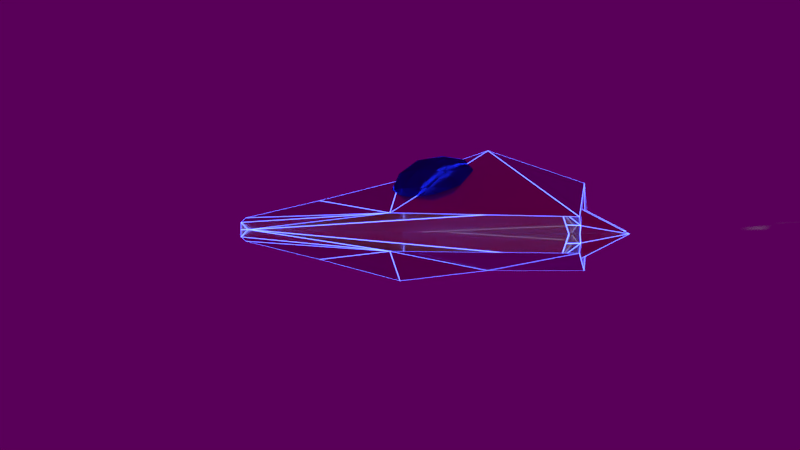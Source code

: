 # Source: SHIP-try3.blend  (saved by Blender 2.78.4; exported with 4.5.12 LTS)
import bpy
from mathutils import Matrix  # noqa: F401  (used for matrix-valued properties, if any)

bpy.ops.wm.read_factory_settings(use_empty=True)
scene = bpy.context.scene
scene.name = 'Scene'

# ---- collections
col_collection_1 = bpy.data.collections.new('Collection 1'); scene.collection.children.link(col_collection_1)

# ---- images (referenced by path relative to the original .blend; pixels are not part of the script)
import os
ASSET_DIR = os.environ.get("B2B_ASSET_DIR", "")  # directory of the original .blend (textures are referenced by path, not embedded)
HERE = os.path.dirname(os.path.abspath(__file__))  # packed textures are extracted next to this script under _unpacked/

def load_image(name, relpath, width, height, colorspace="sRGB"):
    """Load a texture the original file referenced (path relative to the .blend, or extracted next to this script)."""
    p = next((c for c in (os.path.join(HERE, relpath), os.path.join(ASSET_DIR, relpath)) if relpath and os.path.exists(c)), "")
    if p:
        img = bpy.data.images.load(p, check_existing=True)
        img.name = name
    else:  # same state as the original file: an image datablock whose file is absent (Cycles renders it pink)
        img = bpy.data.images.new(name, width, height)
        img.source = "FILE"
        img.filepath = "//" + (relpath or name)
    img.colorspace_settings.name = colorspace
    return img
img_envmap_nebula0_png = load_image('ENVMAP-nebula0.png', 'ENVMAP-nebula0.png', 1024, 1024, 'sRGB')

# ---- materials (node trees are filled in below, after node groups)
mat_engine_exhaust = bpy.data.materials.new('Engine Exhaust')
mat_engine_exhaust.alpha_threshold = 0.0
mat_engine_exhaust.roughness = 0.5
mat_material_001 = bpy.data.materials.new('Material.001')
mat_material_001.alpha_threshold = 0.0
mat_material_001.roughness = 0.5
mat_material = bpy.data.materials.new('Material')
mat_material.alpha_threshold = 0.0
mat_material.roughness = 0.5

# ---- node groups
ng_fresnel_001 = bpy.data.node_groups.new('Fresnel.001', 'ShaderNodeTree')
_s = ng_fresnel_001.interface.new_socket(name='Fresnel', in_out='OUTPUT', socket_type='NodeSocketFloat')
_s.subtype = 'FACTOR'
_s.min_value = 0.0
_s.max_value = 1.0
_s = ng_fresnel_001.interface.new_socket(name='Metal Fresnel', in_out='OUTPUT', socket_type='NodeSocketFloat')
_s.min_value = 0.0
_s.max_value = 0.0
_s = ng_fresnel_001.interface.new_socket(name='Rim', in_out='OUTPUT', socket_type='NodeSocketFloat')
_s.min_value = 0.0
_s.max_value = 1.0
_s = ng_fresnel_001.interface.new_socket(name='Rim Amount', in_out='INPUT', socket_type='NodeSocketFloat')
_s.default_value = 0.5
_s.min_value = 0.0
_s.max_value = 1.0
_s = ng_fresnel_001.interface.new_socket(name='Roughness', in_out='INPUT', socket_type='NodeSocketFloat')
_s.subtype = 'FACTOR'
_s.min_value = 0.0
_s.max_value = 1.0
_s = ng_fresnel_001.interface.new_socket(name='IOR', in_out='INPUT', socket_type='NodeSocketFloat')
_s.default_value = 1.45
_s.min_value = 0.0
_s.max_value = 1000.0
_s = ng_fresnel_001.interface.new_socket(name='Normal', in_out='INPUT', socket_type='NodeSocketVector')
_s.min_value = -1.0
_s.max_value = 1.0
_s.hide_value = True
_N = ng_fresnel_001.nodes; _L = ng_fresnel_001.links
n0 = _N.new('ShaderNodeMix'); n0.name = 'Mix.001'; n0.location = (2, 66)
n0.data_type = 'RGBA'
n1 = _N.new('ShaderNodeBump'); n1.name = 'Bump'; n1.location = (-172, 15)
n1.hide = True
n1.inputs[1].default_value = 0.1
n1.inputs[2].default_value = 1.0
n2 = _N.new('ShaderNodeFresnel'); n2.name = 'Fresnel.002'; n2.location = (245, -76)
n2.width = 149
n3 = _N.new('ShaderNodeFresnel'); n3.name = 'Fresnel.001'; n3.location = (241, 66)
n3.width = 153
n4 = _N.new('NodeGroupOutput'); n4.name = 'Group Output'; n4.location = (925, 65)
n5 = _N.new('ShaderNodeMath'); n5.name = 'Math'; n5.location = (452, 29)
n5.operation = 'SUBTRACT'
n6 = _N.new('ShaderNodeLayerWeight'); n6.name = 'Layer Weight'; n6.location = (249, -176)
n7 = _N.new('ShaderNodeMath'); n7.name = 'Math.001'; n7.location = (426, -197)
n7.hide = True
n7.operation = 'POWER'
n7.inputs[1].default_value = 2.0
n8 = _N.new('ShaderNodeNewGeometry'); n8.name = 'Geometry'; n8.location = (-241, -66)
n9 = _N.new('NodeReroute'); n9.name = 'Reroute'; n9.location = (204, -64)
n9.width = 16
n9.socket_idname = 'NodeSocketFloat'
n10 = _N.new('NodeGroupInput'); n10.name = 'Group Input'; n10.location = (-620, -60)
_L.new(n8.outputs[4], n0.inputs[7])
_L.new(n1.outputs[0], n0.inputs[6])
_L.new(n0.outputs[2], n3.inputs[1])
_L.new(n10.outputs[1], n0.inputs[0])
_L.new(n10.outputs[3], n1.inputs[4])
_L.new(n9.outputs[0], n3.inputs[0])
_L.new(n8.outputs[4], n2.inputs[1])
_L.new(n3.outputs[0], n5.inputs[0])
_L.new(n2.outputs[0], n5.inputs[1])
_L.new(n5.outputs[0], n4.inputs[1])
_L.new(n3.outputs[0], n4.inputs[0])
_L.new(n0.outputs[2], n6.inputs[1])
_L.new(n6.outputs[1], n7.inputs[0])
_L.new(n7.outputs[0], n4.inputs[2])
_L.new(n10.outputs[0], n6.inputs[0])
_L.new(n9.outputs[0], n2.inputs[0])
_L.new(n10.outputs[2], n9.inputs[0])
n4.is_active_output = True
ng_rg_metallic = bpy.data.node_groups.new('RG_Metallic', 'ShaderNodeTree')
_s = ng_rg_metallic.interface.new_socket(name='BSDF', in_out='OUTPUT', socket_type='NodeSocketShader')
_s = ng_rg_metallic.interface.new_socket(name='Metal Color', in_out='INPUT', socket_type='NodeSocketColor')
_s.default_value = (0.5, 0.07415, 0.02396, 1.0)
_s = ng_rg_metallic.interface.new_socket(name='Rim Color', in_out='INPUT', socket_type='NodeSocketColor')
_s.default_value = (0.6254, 0.3592, 0.07634, 1.0)
_s = ng_rg_metallic.interface.new_socket(name='Rim Amount', in_out='INPUT', socket_type='NodeSocketFloat')
_s.default_value = 0.1
_s.min_value = 0.0
_s.max_value = 1.0
_s = ng_rg_metallic.interface.new_socket(name='Roughness', in_out='INPUT', socket_type='NodeSocketFloat')
_s.subtype = 'FACTOR'
_s.default_value = 0.5
_s.min_value = 0.0
_s.max_value = 1.0
_s = ng_rg_metallic.interface.new_socket(name='Normal', in_out='INPUT', socket_type='NodeSocketVector')
_s.min_value = -1.0
_s.max_value = 1.0
_s.hide_value = True
_N = ng_rg_metallic.nodes; _L = ng_rg_metallic.links
n0 = _N.new('NodeGroupOutput'); n0.name = 'Group Output'; n0.location = (1020, -100)
n1 = _N.new('ShaderNodeBsdfAnisotropic'); n1.name = 'Glossy BSDF'; n1.location = (800, -100)
n1.distribution = 'GGX'
n2 = _N.new('ShaderNodeMix'); n2.name = 'Mix.001'; n2.location = (360, -40)
n2.hide = True
n2.data_type = 'RGBA'
n3 = _N.new('ShaderNodeMix'); n3.name = 'Mix'; n3.location = (560, -40)
n3.width = 138
n3.hide = True
n3.data_type = 'RGBA'
n3.inputs[7].default_value = (1.0, 1.0, 1.0, 1.0)
n4 = _N.new('ShaderNodeGroup'); n4.name = 'Group.002'; n4.location = (120, 200)
n4.node_tree = ng_fresnel_001
n4.inputs[2].default_value = 1.45
n5 = _N.new('NodeGroupInput'); n5.name = 'Group Input'; n5.location = (-860, -100)
n6 = _N.new('ShaderNodeMath'); n6.name = 'Math'; n6.location = (-400, 20)
n6.hide = True
n6.operation = 'POWER'
n6.inputs[1].default_value = 2.0
n7 = _N.new('ShaderNodeMath'); n7.name = 'Math.001'; n7.location = (0, 0)
n7.operation = 'POWER'
_L.new(n1.outputs[0], n0.inputs[0])
_L.new(n3.outputs[2], n1.inputs[0])
_L.new(n4.outputs[1], n3.inputs[0])
_L.new(n4.outputs[2], n2.inputs[0])
_L.new(n2.outputs[2], n3.inputs[6])
_L.new(n5.outputs[4], n4.inputs[3])
_L.new(n5.outputs[2], n4.inputs[0])
_L.new(n5.outputs[0], n2.inputs[6])
_L.new(n5.outputs[1], n2.inputs[7])
_L.new(n5.outputs[4], n1.inputs[4])
_L.new(n6.outputs[0], n4.inputs[1])
_L.new(n5.outputs[3], n6.inputs[0])
_L.new(n6.outputs[0], n7.inputs[0])
_L.new(n7.outputs[0], n1.inputs[1])
n0.is_active_output = True
ng_rg_fresnel = bpy.data.node_groups.new('RG_Fresnel', 'ShaderNodeTree')
_s = ng_rg_fresnel.interface.new_socket(name='Fac', in_out='OUTPUT', socket_type='NodeSocketFloat')
_s.subtype = 'FACTOR'
_s.min_value = 0.0
_s.max_value = 1.0
_s = ng_rg_fresnel.interface.new_socket(name='Roughness', in_out='INPUT', socket_type='NodeSocketFloat')
_s.subtype = 'FACTOR'
_s.default_value = 0.5
_s.min_value = 0.0
_s.max_value = 1.0
_s = ng_rg_fresnel.interface.new_socket(name='IOR', in_out='INPUT', socket_type='NodeSocketFloat')
_s.default_value = 1.45
_s.min_value = 0.0
_s.max_value = 1000.0
_s = ng_rg_fresnel.interface.new_socket(name='Normal', in_out='INPUT', socket_type='NodeSocketVector')
_s.min_value = -1.0
_s.max_value = 1.0
_s.hide_value = True
_N = ng_rg_fresnel.nodes; _L = ng_rg_fresnel.links
n0 = _N.new('NodeGroupOutput'); n0.name = 'Group Output'; n0.location = (540, 100)
n1 = _N.new('ShaderNodeMix'); n1.name = 'Mix'; n1.location = (160, -60)
n1.hide = True
n1.data_type = 'RGBA'
n2 = _N.new('ShaderNodeFresnel'); n2.name = 'Fresnel'; n2.location = (340, 100)
n3 = _N.new('NodeGroupInput'); n3.name = 'Group Input'; n3.location = (-280, 140)
n4 = _N.new('ShaderNodeBump'); n4.name = 'Bump'; n4.location = (-60, -60)
n4.hide = True
n4.inputs[1].default_value = 0.1
n4.inputs[2].default_value = 1.0
n5 = _N.new('ShaderNodeNewGeometry'); n5.name = 'Geometry'; n5.location = (-60, -120)
n5.hide = True
_L.new(n5.outputs[4], n1.inputs[7])
_L.new(n4.outputs[0], n1.inputs[6])
_L.new(n3.outputs[0], n1.inputs[0])
_L.new(n3.outputs[2], n4.inputs[4])
_L.new(n2.outputs[0], n0.inputs[0])
_L.new(n1.outputs[2], n2.inputs[1])
_L.new(n3.outputs[1], n2.inputs[0])
n0.is_active_output = True
ng_rg_reflection = bpy.data.node_groups.new('RG_Reflection', 'ShaderNodeTree')
_s = ng_rg_reflection.interface.new_socket(name='Shader', in_out='OUTPUT', socket_type='NodeSocketShader')
_s = ng_rg_reflection.interface.new_socket(name='Shader', in_out='INPUT', socket_type='NodeSocketShader')
_s = ng_rg_reflection.interface.new_socket(name='Roughness', in_out='INPUT', socket_type='NodeSocketFloat')
_s.subtype = 'FACTOR'
_s.default_value = 0.5
_s.min_value = 0.0
_s.max_value = 1.0
_s = ng_rg_reflection.interface.new_socket(name='Reflectivity', in_out='INPUT', socket_type='NodeSocketFloat')
_s.min_value = -1e+04
_s.max_value = 1e+04
_s = ng_rg_reflection.interface.new_socket(name='IOR', in_out='INPUT', socket_type='NodeSocketFloat')
_s.default_value = 1.45
_s.min_value = 0.0
_s.max_value = 1000.0
_s = ng_rg_reflection.interface.new_socket(name='Normal', in_out='INPUT', socket_type='NodeSocketVector')
_s.min_value = -1.0
_s.max_value = 1.0
_s.hide_value = True
_N = ng_rg_reflection.nodes; _L = ng_rg_reflection.links
n0 = _N.new('NodeGroupOutput'); n0.name = 'Group Output'; n0.location = (720, 20)
n1 = _N.new('ShaderNodeBsdfAnisotropic'); n1.name = 'Glossy BSDF'; n1.location = (100, -100)
n1.distribution = 'GGX'
n1.inputs[0].default_value = (1.0, 1.0, 1.0, 1.0)
n2 = _N.new('ShaderNodeMixShader'); n2.name = 'Mix Shader'; n2.location = (500, 20)
n3 = _N.new('ShaderNodeMath'); n3.name = 'Math'; n3.location = (300, 120)
n4 = _N.new('ShaderNodeGroup'); n4.name = 'Group'; n4.location = (60, 280)
n4.node_tree = ng_rg_fresnel
n5 = _N.new('NodeGroupInput'); n5.name = 'Group Input'; n5.location = (-300, 0)
n6 = _N.new('ShaderNodeMath'); n6.name = 'Math.001'; n6.location = (0, 0)
n6.operation = 'POWER'
_L.new(n1.outputs[0], n2.inputs[2])
_L.new(n2.outputs[0], n0.inputs[0])
_L.new(n5.outputs[0], n2.inputs[1])
_L.new(n5.outputs[1], n4.inputs[0])
_L.new(n5.outputs[4], n1.inputs[4])
_L.new(n5.outputs[4], n4.inputs[2])
_L.new(n5.outputs[3], n4.inputs[1])
_L.new(n4.outputs[0], n3.inputs[0])
_L.new(n3.outputs[0], n2.inputs[0])
_L.new(n5.outputs[2], n3.inputs[1])
_L.new(n5.outputs[1], n6.inputs[0])
_L.new(n6.outputs[0], n1.inputs[1])
n0.is_active_output = True
ng_rg_dielectric = bpy.data.node_groups.new('RG_Dielectric', 'ShaderNodeTree')
_s = ng_rg_dielectric.interface.new_socket(name='Shader', in_out='OUTPUT', socket_type='NodeSocketShader')
_s = ng_rg_dielectric.interface.new_socket(name='Color', in_out='INPUT', socket_type='NodeSocketColor')
_s = ng_rg_dielectric.interface.new_socket(name='Roughness', in_out='INPUT', socket_type='NodeSocketFloat')
_s.subtype = 'FACTOR'
_s.default_value = 0.1
_s.min_value = 0.0
_s.max_value = 1.0
_s = ng_rg_dielectric.interface.new_socket(name='Normal', in_out='INPUT', socket_type='NodeSocketVector')
_N = ng_rg_dielectric.nodes; _L = ng_rg_dielectric.links
n0 = _N.new('ShaderNodeBsdfDiffuse'); n0.name = 'Diffuse BSDF'; n0.location = (140, 120)
n0.hide = True
n1 = _N.new('NodeReroute'); n1.name = 'Reroute.003'; n1.location = (-240, 140)
n1.width = 16
n1.socket_idname = 'NodeSocketVector'
n2 = _N.new('NodeReroute'); n2.name = 'Reroute.002'; n2.location = (-240, 180)
n2.width = 16
n3 = _N.new('NodeGroupOutput'); n3.name = 'Group Output'; n3.location = (620, 140)
n4 = _N.new('ShaderNodeMath'); n4.name = 'Math.004'; n4.location = (-160, 80)
n4.hide = True
n4.operation = 'POWER'
n4.inputs[1].default_value = 2.0
n5 = _N.new('ShaderNodeGroup'); n5.name = 'Group.001'; n5.location = (380, 140)
n5.width = 153
n5.node_tree = ng_rg_reflection
n5.inputs[2].default_value = 0.0
n5.inputs[3].default_value = 1.45
n6 = _N.new('NodeGroupInput'); n6.name = 'Group Input'; n6.location = (-620, 0)
_L.new(n5.outputs[0], n3.inputs[0])
_L.new(n0.outputs[0], n5.inputs[0])
_L.new(n6.outputs[0], n2.inputs[0])
_L.new(n6.outputs[2], n1.inputs[0])
_L.new(n2.outputs[0], n0.inputs[0])
_L.new(n1.outputs[0], n0.inputs[2])
_L.new(n4.outputs[0], n0.inputs[1])
_L.new(n4.outputs[0], n5.inputs[1])
_L.new(n6.outputs[2], n5.inputs[4])
_L.new(n6.outputs[1], n4.inputs[0])
n3.is_active_output = True
ng_rg_sss = bpy.data.node_groups.new('RG_SSS', 'ShaderNodeTree')
_s = ng_rg_sss.interface.new_socket(name='BSDF', in_out='OUTPUT', socket_type='NodeSocketShader')
_s = ng_rg_sss.interface.new_socket(name='Surface Color', in_out='INPUT', socket_type='NodeSocketColor')
_s.default_value = (0.5, 0.07415, 0.02396, 1.0)
_s = ng_rg_sss.interface.new_socket(name='Roughness', in_out='INPUT', socket_type='NodeSocketFloat')
_s.subtype = 'FACTOR'
_s.default_value = 0.5
_s.min_value = 0.0
_s.max_value = 1.0
_s = ng_rg_sss.interface.new_socket(name='SSS Color', in_out='INPUT', socket_type='NodeSocketColor')
_s.default_value = (0.8, 0.8, 0.8, 1.0)
_s = ng_rg_sss.interface.new_socket(name='SSS Scale', in_out='INPUT', socket_type='NodeSocketFloat')
_s.default_value = 1.0
_s.min_value = 0.0
_s.max_value = 1000.0
_s = ng_rg_sss.interface.new_socket(name='Texture Blur', in_out='INPUT', socket_type='NodeSocketFloat')
_s.subtype = 'FACTOR'
_s.min_value = 0.0
_s.max_value = 1.0
_s = ng_rg_sss.interface.new_socket(name='SSS Strenth', in_out='INPUT', socket_type='NodeSocketFloat')
_s.subtype = 'FACTOR'
_s.default_value = 0.5
_s.min_value = 0.0
_s.max_value = 1.0
_s = ng_rg_sss.interface.new_socket(name='Normal', in_out='INPUT', socket_type='NodeSocketVector')
_N = ng_rg_sss.nodes; _L = ng_rg_sss.links
n0 = _N.new('ShaderNodeGroup'); n0.name = 'Group'; n0.location = (-560, 100)
n0.node_tree = ng_rg_dielectric
n1 = _N.new('ShaderNodeSubsurfaceScattering'); n1.name = 'Subsurface Scattering'; n1.location = (-560, -60)
n1.falloff = 'BURLEY'
n1.inputs[2].default_value = (1.0, 1.0, 1.0)
n2 = _N.new('ShaderNodeMixShader'); n2.name = 'Mix Shader'; n2.location = (-320, 60)
n3 = _N.new('NodeGroupOutput'); n3.name = 'Group Output'; n3.location = (-140, 60)
n4 = _N.new('NodeGroupInput'); n4.name = 'Group Input'; n4.location = (-860, -100)
_L.new(n4.outputs[0], n0.inputs[0])
_L.new(n4.outputs[1], n0.inputs[1])
_L.new(n4.outputs[6], n0.inputs[2])
_L.new(n0.outputs[0], n2.inputs[1])
_L.new(n1.outputs[0], n2.inputs[2])
_L.new(n4.outputs[2], n1.inputs[0])
_L.new(n4.outputs[6], n1.inputs[6])
_L.new(n2.outputs[0], n3.inputs[0])
_L.new(n4.outputs[5], n2.inputs[0])
_L.new(n4.outputs[3], n1.inputs[1])
n3.is_active_output = True
ng_rg_pbr2 = bpy.data.node_groups.new('RG_PBR2', 'ShaderNodeTree')
_s = ng_rg_pbr2.interface.new_socket(name='Dielectric', in_out='OUTPUT', socket_type='NodeSocketShader')
_s = ng_rg_pbr2.interface.new_socket(name='Metallic', in_out='OUTPUT', socket_type='NodeSocketShader')
_s = ng_rg_pbr2.interface.new_socket(name='SSS', in_out='OUTPUT', socket_type='NodeSocketShader')
_s = ng_rg_pbr2.interface.new_socket(name='Dielectric + CC', in_out='OUTPUT', socket_type='NodeSocketShader')
_s = ng_rg_pbr2.interface.new_socket(name='Metallic + CC', in_out='OUTPUT', socket_type='NodeSocketShader')
_s = ng_rg_pbr2.interface.new_socket(name='SSS + CC', in_out='OUTPUT', socket_type='NodeSocketShader')
_s = ng_rg_pbr2.interface.new_socket(name='Displacement', in_out='OUTPUT', socket_type='NodeSocketFloat')
_s = ng_rg_pbr2.interface.new_socket(name='Surface Color', in_out='INPUT', socket_type='NodeSocketColor')
_s.default_value = (1.0, 0.0, 0.0, 1.0)
_s = ng_rg_pbr2.interface.new_socket(name='Surface Roughness', in_out='INPUT', socket_type='NodeSocketFloat')
_s.subtype = 'FACTOR'
_s.default_value = 0.1
_s.min_value = 0.0
_s.max_value = 1.0
_s = ng_rg_pbr2.interface.new_socket(name='Surface Normal', in_out='INPUT', socket_type='NodeSocketVector')
_s.min_value = -1.0
_s.max_value = 1.0
_s.hide_value = True
_s = ng_rg_pbr2.interface.new_socket(name='Rim Color', in_out='INPUT', socket_type='NodeSocketColor')
_s.default_value = (1.0, 1.0, 1.0, 1.0)
_s = ng_rg_pbr2.interface.new_socket(name='Rim Strength', in_out='INPUT', socket_type='NodeSocketFloat')
_s.subtype = 'FACTOR'
_s.default_value = 0.5
_s.min_value = 0.0
_s.max_value = 1.0
_s = ng_rg_pbr2.interface.new_socket(name='SSS Color', in_out='INPUT', socket_type='NodeSocketColor')
_s.default_value = (1.0, 1.0, 1.0, 1.0)
_s = ng_rg_pbr2.interface.new_socket(name='SSS Strength', in_out='INPUT', socket_type='NodeSocketFloat')
_s.subtype = 'FACTOR'
_s.default_value = 0.5
_s.min_value = 0.0
_s.max_value = 1.0
_s = ng_rg_pbr2.interface.new_socket(name='SSS Scale', in_out='INPUT', socket_type='NodeSocketFloat')
_s.default_value = 0.1
_s.min_value = 0.0
_s.max_value = 1000.0
_s = ng_rg_pbr2.interface.new_socket(name='SSS Texture Blur', in_out='INPUT', socket_type='NodeSocketFloat')
_s.subtype = 'FACTOR'
_s.min_value = 0.0
_s.max_value = 1.0
_s = ng_rg_pbr2.interface.new_socket(name='Clearcoat Roughness', in_out='INPUT', socket_type='NodeSocketFloat')
_s.subtype = 'FACTOR'
_s.min_value = 0.0
_s.max_value = 1.0
_s = ng_rg_pbr2.interface.new_socket(name='Clearcoat Reflectivity', in_out='INPUT', socket_type='NodeSocketFloat')
_s.subtype = 'FACTOR'
_s.min_value = 0.0
_s.max_value = 1.0
_s = ng_rg_pbr2.interface.new_socket(name='Clearcoat Normal', in_out='INPUT', socket_type='NodeSocketVector')
_s.min_value = -1.0
_s.max_value = 1.0
_s.hide_value = True
_s = ng_rg_pbr2.interface.new_socket(name='Displacement', in_out='INPUT', socket_type='NodeSocketFloat')
_s.subtype = 'FACTOR'
_s.default_value = 0.5
_s.min_value = 0.0
_s.max_value = 1.0
_N = ng_rg_pbr2.nodes; _L = ng_rg_pbr2.links
n0 = _N.new('NodeReroute'); n0.name = 'Reroute'; n0.location = (180, -20)
n0.width = 16
n1 = _N.new('NodeReroute'); n1.name = 'Reroute.002'; n1.location = (100, -100)
n1.width = 16
n1.socket_idname = 'NodeSocketVector'
n2 = _N.new('ShaderNodeGroup'); n2.name = 'Group.001'; n2.location = (280, -20)
n2.node_tree = ng_rg_metallic
n3 = _N.new('NodeReroute'); n3.name = 'Reroute.006'; n3.location = (520, -220)
n3.width = 16
n3.socket_idname = 'NodeSocketShader'
n4 = _N.new('NodeReroute'); n4.name = 'Reroute.009'; n4.location = (500, 100)
n4.width = 16
n4.socket_idname = 'NodeSocketShader'
n5 = _N.new('NodeReroute'); n5.name = 'Reroute.010'; n5.location = (520, 100)
n5.width = 16
n5.socket_idname = 'NodeSocketShader'
n6 = _N.new('NodeReroute'); n6.name = 'Reroute.007'; n6.location = (500, -60)
n6.width = 16
n6.socket_idname = 'NodeSocketShader'
n7 = _N.new('NodeReroute'); n7.name = 'Reroute.011'; n7.location = (480, 100)
n7.width = 16
n7.socket_idname = 'NodeSocketShader'
n8 = _N.new('NodeReroute'); n8.name = 'Reroute.008'; n8.location = (520, -60)
n8.width = 16
n8.socket_idname = 'NodeSocketShader'
n9 = _N.new('NodeReroute'); n9.name = 'Reroute.015'; n9.location = (500, -100)
n9.width = 16
n9.socket_idname = 'NodeSocketShader'
n10 = _N.new('NodeReroute'); n10.name = 'Reroute.017'; n10.location = (480, 60)
n10.width = 16
n10.socket_idname = 'NodeSocketShader'
n11 = _N.new('NodeReroute'); n11.name = 'Reroute.016'; n11.location = (520, -260)
n11.width = 16
n11.socket_idname = 'NodeSocketShader'
n12 = _N.new('NodeReroute'); n12.name = 'Reroute.018'; n12.location = (560, -100)
n12.width = 16
n12.socket_idname = 'NodeSocketShader'
n13 = _N.new('NodeReroute'); n13.name = 'Reroute.019'; n13.location = (580, 60)
n13.width = 16
n13.socket_idname = 'NodeSocketShader'
n14 = _N.new('NodeReroute'); n14.name = 'Reroute.021'; n14.location = (560, -240)
n14.width = 16
n14.socket_idname = 'NodeSocketShader'
n15 = _N.new('NodeReroute'); n15.name = 'Reroute.020'; n15.location = (540, -260)
n15.width = 16
n15.socket_idname = 'NodeSocketShader'
n16 = _N.new('NodeReroute'); n16.name = 'Reroute.001'; n16.location = (180, -300)
n16.width = 16
n17 = _N.new('NodeReroute'); n17.name = 'Reroute.022'; n17.location = (580, -220)
n17.width = 16
n17.socket_idname = 'NodeSocketShader'
n18 = _N.new('NodeReroute'); n18.name = 'Reroute.023'; n18.location = (60, -400)
n18.width = 16
n18.socket_idname = 'NodeSocketFloatFactor'
n19 = _N.new('NodeReroute'); n19.name = 'Reroute.025'; n19.location = (60, -500)
n19.width = 16
n19.socket_idname = 'NodeSocketFloatFactor'
n20 = _N.new('NodeReroute'); n20.name = 'Reroute.026'; n20.location = (20, -540)
n20.width = 16
n20.socket_idname = 'NodeSocketFloatFactor'
n21 = _N.new('NodeReroute'); n21.name = 'Reroute.024'; n21.location = (20, -400)
n21.width = 16
n21.socket_idname = 'NodeSocketFloatFactor'
n22 = _N.new('NodeReroute'); n22.name = 'Reroute.031'; n22.location = (-20, -400)
n22.width = 16
n22.socket_idname = 'NodeSocketVector'
n23 = _N.new('NodeReroute'); n23.name = 'Reroute.028'; n23.location = (700, -300)
n23.width = 16
n23.socket_idname = 'NodeSocketFloatFactor'
n24 = _N.new('NodeReroute'); n24.name = 'Reroute.027'; n24.location = (680, -320)
n24.width = 16
n24.socket_idname = 'NodeSocketFloat'
n25 = _N.new('NodeReroute'); n25.name = 'Reroute.034'; n25.location = (660, -340)
n25.width = 16
n25.socket_idname = 'NodeSocketVector'
n26 = _N.new('NodeReroute'); n26.name = 'Reroute.014'; n26.location = (500, 200)
n26.width = 16
n26.socket_idname = 'NodeSocketShader'
n27 = _N.new('ShaderNodeGroup'); n27.name = 'Group.004'; n27.location = (780, -200)
n27.node_tree = ng_rg_reflection
n27.inputs[3].default_value = 1.45
n28 = _N.new('ShaderNodeGroup'); n28.name = 'Group.006'; n28.location = (780, -400)
n28.node_tree = ng_rg_reflection
n28.inputs[3].default_value = 1.45
n29 = _N.new('NodeReroute'); n29.name = 'Reroute.040'; n29.location = (1160, -260)
n29.width = 16
n29.socket_idname = 'NodeSocketShader'
n30 = _N.new('NodeReroute'); n30.name = 'Reroute.038'; n30.location = (1160, -280)
n30.width = 16
n30.socket_idname = 'NodeSocketShader'
n31 = _N.new('NodeReroute'); n31.name = 'Reroute.039'; n31.location = (1160, -300)
n31.width = 16
n31.socket_idname = 'NodeSocketShader'
n32 = _N.new('NodeReroute'); n32.name = 'Reroute.042'; n32.location = (1260, -300)
n32.width = 16
n32.socket_idname = 'NodeSocketShader'
n33 = _N.new('NodeReroute'); n33.name = 'Reroute.043'; n33.location = (1220, -260)
n33.width = 16
n33.socket_idname = 'NodeSocketShader'
n34 = _N.new('NodeReroute'); n34.name = 'Reroute.041'; n34.location = (1240, -280)
n34.width = 16
n34.socket_idname = 'NodeSocketShader'
n35 = _N.new('NodeReroute'); n35.name = 'Reroute.044'; n35.location = (1220, 80)
n35.width = 16
n35.socket_idname = 'NodeSocketShader'
n36 = _N.new('NodeReroute'); n36.name = 'Reroute.045'; n36.location = (1240, 80)
n36.width = 16
n36.socket_idname = 'NodeSocketShader'
n37 = _N.new('NodeReroute'); n37.name = 'Reroute.046'; n37.location = (1260, 80)
n37.width = 16
n37.socket_idname = 'NodeSocketShader'
n38 = _N.new('NodeReroute'); n38.name = 'Reroute.047'; n38.location = (1220, 160)
n38.width = 16
n38.socket_idname = 'NodeSocketShader'
n39 = _N.new('NodeReroute'); n39.name = 'Reroute.048'; n39.location = (1240, 140)
n39.width = 16
n39.socket_idname = 'NodeSocketShader'
n40 = _N.new('NodeReroute'); n40.name = 'Reroute.049'; n40.location = (1260, 120)
n40.width = 16
n40.socket_idname = 'NodeSocketShader'
n41 = _N.new('NodeReroute'); n41.name = 'Reroute.036'; n41.location = (1220, 200)
n41.width = 16
n41.socket_idname = 'NodeSocketShader'
n42 = _N.new('NodeReroute'); n42.name = 'Reroute.035'; n42.location = (1220, 180)
n42.width = 16
n42.socket_idname = 'NodeSocketShader'
n43 = _N.new('NodeReroute'); n43.name = 'Reroute.037'; n43.location = (1220, 220)
n43.width = 16
n43.socket_idname = 'NodeSocketShader'
n44 = _N.new('NodeReroute'); n44.name = 'Reroute.050'; n44.location = (580, 200)
n44.width = 16
n44.socket_idname = 'NodeSocketShader'
n45 = _N.new('NodeReroute'); n45.name = 'Reroute.052'; n45.location = (580, 220)
n45.width = 16
n45.socket_idname = 'NodeSocketShader'
n46 = _N.new('NodeReroute'); n46.name = 'Reroute.051'; n46.location = (580, 180)
n46.width = 16
n46.socket_idname = 'NodeSocketShader'
n47 = _N.new('NodeReroute'); n47.name = 'Reroute.012'; n47.location = (520, 180)
n47.width = 16
n47.socket_idname = 'NodeSocketShader'
n48 = _N.new('NodeReroute'); n48.name = 'Reroute.013'; n48.location = (480, 220)
n48.width = 16
n48.socket_idname = 'NodeSocketShader'
n49 = _N.new('ShaderNodeMath'); n49.name = 'Math'; n49.location = (40, -540)
n49.hide = True
n49.operation = 'DIVIDE'
n49.inputs[1].default_value = 2.0
n50 = _N.new('NodeReroute'); n50.name = 'Reroute.032'; n50.location = (-20, -580)
n50.width = 16
n50.socket_idname = 'NodeSocketVector'
n51 = _N.new('NodeReroute'); n51.name = 'Reroute.053'; n51.location = (120, -580)
n51.width = 16
n51.socket_idname = 'NodeSocketVector'
n52 = _N.new('NodeReroute'); n52.name = 'Reroute.005'; n52.location = (100, -400)
n52.width = 16
n52.socket_idname = 'NodeSocketVector'
n53 = _N.new('NodeReroute'); n53.name = 'Reroute.029'; n53.location = (420, -480)
n53.width = 16
n53.socket_idname = 'NodeSocketFloat'
n54 = _N.new('NodeReroute'); n54.name = 'Reroute.033'; n54.location = (420, -500)
n54.width = 16
n54.socket_idname = 'NodeSocketVector'
n55 = _N.new('NodeReroute'); n55.name = 'Reroute.030'; n55.location = (420, -460)
n55.width = 16
n55.socket_idname = 'NodeSocketFloatFactor'
n56 = _N.new('NodeReroute'); n56.name = 'Reroute.004'; n56.location = (140, -360)
n56.width = 16
n56.socket_idname = 'NodeSocketFloatFactor'
n57 = _N.new('NodeReroute'); n57.name = 'Reroute.003'; n57.location = (140, -60)
n57.width = 16
n57.socket_idname = 'NodeSocketFloatFactor'
n58 = _N.new('ShaderNodeGroup'); n58.name = 'Group.005'; n58.location = (280, -220)
n58.node_tree = ng_rg_sss
n59 = _N.new('NodeReroute'); n59.name = 'Reroute.054'; n59.location = (-60, -400)
n59.width = 16
n59.socket_idname = 'NodeSocketFloatFactor'
n60 = _N.new('NodeReroute'); n60.name = 'Reroute.055'; n60.location = (-60, -620)
n60.width = 16
n60.socket_idname = 'NodeSocketFloatFactor'
n61 = _N.new('NodeReroute'); n61.name = 'Reroute.056'; n61.location = (1280, -620)
n61.width = 16
n61.socket_idname = 'NodeSocketFloatFactor'
n62 = _N.new('NodeReroute'); n62.name = 'Reroute.057'; n62.location = (1280, 80)
n62.width = 16
n62.socket_idname = 'NodeSocketFloatFactor'
n63 = _N.new('NodeReroute'); n63.name = 'Reroute.058'; n63.location = (1280, 100)
n63.width = 16
n63.socket_idname = 'NodeSocketFloatFactor'
n64 = _N.new('NodeGroupOutput'); n64.name = 'Group Output.001'; n64.location = (1300, 260)
n65 = _N.new('ShaderNodeGroup'); n65.name = 'Group'; n65.location = (280, 140)
n65.node_tree = ng_rg_dielectric
n66 = _N.new('ShaderNodeGroup'); n66.name = 'Group.003'; n66.location = (780, 0)
n66.node_tree = ng_rg_reflection
n66.inputs[3].default_value = 1.45
n67 = _N.new('NodeGroupInput'); n67.name = 'Group Input'; n67.location = (-240, -20)
n67.width = 152
_L.new(n2.outputs[0], n6.inputs[0])
_L.new(n67.outputs[0], n0.inputs[0])
_L.new(n0.outputs[0], n2.inputs[0])
_L.new(n0.outputs[0], n65.inputs[0])
_L.new(n67.outputs[4], n2.inputs[2])
_L.new(n0.outputs[0], n16.inputs[0])
_L.new(n67.outputs[2], n1.inputs[0])
_L.new(n1.outputs[0], n65.inputs[2])
_L.new(n1.outputs[0], n2.inputs[4])
_L.new(n57.outputs[0], n2.inputs[3])
_L.new(n67.outputs[1], n57.inputs[0])
_L.new(n1.outputs[0], n52.inputs[0])
_L.new(n57.outputs[0], n56.inputs[0])
_L.new(n58.outputs[0], n3.inputs[0])
_L.new(n3.outputs[0], n8.inputs[0])
_L.new(n8.outputs[0], n5.inputs[0])
_L.new(n6.outputs[0], n4.inputs[0])
_L.new(n65.outputs[0], n7.inputs[0])
_L.new(n7.outputs[0], n48.inputs[0])
_L.new(n4.outputs[0], n26.inputs[0])
_L.new(n5.outputs[0], n47.inputs[0])
_L.new(n2.outputs[0], n9.inputs[0])
_L.new(n58.outputs[0], n11.inputs[0])
_L.new(n65.outputs[0], n10.inputs[0])
_L.new(n9.outputs[0], n12.inputs[0])
_L.new(n10.outputs[0], n13.inputs[0])
_L.new(n11.outputs[0], n15.inputs[0])
_L.new(n12.outputs[0], n14.inputs[0])
_L.new(n13.outputs[0], n17.inputs[0])
_L.new(n17.outputs[0], n66.inputs[0])
_L.new(n14.outputs[0], n27.inputs[0])
_L.new(n15.outputs[0], n28.inputs[0])
_L.new(n67.outputs[9], n18.inputs[0])
_L.new(n67.outputs[10], n21.inputs[0])
_L.new(n21.outputs[0], n20.inputs[0])
_L.new(n18.outputs[0], n19.inputs[0])
_L.new(n19.outputs[0], n55.inputs[0])
_L.new(n20.outputs[0], n49.inputs[0])
_L.new(n23.outputs[0], n27.inputs[1])
_L.new(n23.outputs[0], n66.inputs[1])
_L.new(n23.outputs[0], n28.inputs[1])
_L.new(n24.outputs[0], n66.inputs[2])
_L.new(n24.outputs[0], n27.inputs[2])
_L.new(n24.outputs[0], n28.inputs[2])
_L.new(n55.outputs[0], n23.inputs[0])
_L.new(n53.outputs[0], n24.inputs[0])
_L.new(n67.outputs[11], n22.inputs[0])
_L.new(n22.outputs[0], n50.inputs[0])
_L.new(n50.outputs[0], n51.inputs[0])
_L.new(n54.outputs[0], n25.inputs[0])
_L.new(n25.outputs[0], n66.inputs[4])
_L.new(n25.outputs[0], n27.inputs[4])
_L.new(n25.outputs[0], n28.inputs[4])
_L.new(n43.outputs[0], n64.inputs[0])
_L.new(n41.outputs[0], n64.inputs[1])
_L.new(n48.outputs[0], n45.inputs[0])
_L.new(n26.outputs[0], n44.inputs[0])
_L.new(n47.outputs[0], n46.inputs[0])
_L.new(n66.outputs[0], n29.inputs[0])
_L.new(n27.outputs[0], n30.inputs[0])
_L.new(n28.outputs[0], n31.inputs[0])
_L.new(n29.outputs[0], n33.inputs[0])
_L.new(n30.outputs[0], n34.inputs[0])
_L.new(n31.outputs[0], n32.inputs[0])
_L.new(n32.outputs[0], n37.inputs[0])
_L.new(n33.outputs[0], n35.inputs[0])
_L.new(n34.outputs[0], n36.inputs[0])
_L.new(n35.outputs[0], n38.inputs[0])
_L.new(n36.outputs[0], n39.inputs[0])
_L.new(n37.outputs[0], n40.inputs[0])
_L.new(n38.outputs[0], n64.inputs[3])
_L.new(n39.outputs[0], n64.inputs[4])
_L.new(n40.outputs[0], n64.inputs[5])
_L.new(n44.outputs[0], n41.inputs[0])
_L.new(n45.outputs[0], n43.inputs[0])
_L.new(n46.outputs[0], n42.inputs[0])
_L.new(n49.outputs[0], n53.inputs[0])
_L.new(n51.outputs[0], n54.inputs[0])
_L.new(n16.outputs[0], n58.inputs[0])
_L.new(n56.outputs[0], n58.inputs[1])
_L.new(n52.outputs[0], n58.inputs[6])
_L.new(n67.outputs[7], n58.inputs[3])
_L.new(n67.outputs[8], n58.inputs[4])
_L.new(n67.outputs[6], n58.inputs[5])
_L.new(n67.outputs[5], n58.inputs[2])
_L.new(n57.outputs[0], n65.inputs[1])
_L.new(n59.outputs[0], n60.inputs[0])
_L.new(n60.outputs[0], n61.inputs[0])
_L.new(n67.outputs[3], n2.inputs[1])
_L.new(n61.outputs[0], n62.inputs[0])
_L.new(n62.outputs[0], n63.inputs[0])
_L.new(n67.outputs[12], n59.inputs[0])
_L.new(n63.outputs[0], n64.inputs[6])
_L.new(n42.outputs[0], n64.inputs[2])
n64.is_active_output = True

# ---- material node trees
mat_engine_exhaust.use_nodes = True; mat_engine_exhaust.node_tree.nodes.clear()
_N = mat_engine_exhaust.node_tree.nodes; _L = mat_engine_exhaust.node_tree.links
n0 = _N.new('ShaderNodeTexWave'); n0.name = 'Wave Texture'; n0.location = (189, 362)
n0.wave_type = 'RINGS'
n0.bands_direction = 'DIAGONAL'
n0.rings_direction = 'SPHERICAL'
n0.inputs[1].default_value = 0.7
n0.inputs[2].default_value = 1.65
n0.inputs[4].default_value = 4.8
n0.inputs[6].default_value = 1.571
n1 = _N.new('ShaderNodeOutputMaterial'); n1.name = 'Material Output'; n1.location = (1583, 413)
n2 = _N.new('ShaderNodeBsdfTransparent'); n2.name = 'Transparent BSDF'; n2.location = (930, 277)
n3 = _N.new('ShaderNodeTexNoise'); n3.name = 'Noise Texture'; n3.location = (195, 552)
n4 = _N.new('ShaderNodeMath'); n4.name = 'Math.001'; n4.location = (709, 549)
n4.operation = 'MULTIPLY'
n5 = _N.new('ShaderNodeTexCoord'); n5.name = 'Texture Coordinate'; n5.location = (-698, 151)
n5.width = 124
n6 = _N.new('ShaderNodeTexGradient'); n6.name = 'Gradient Texture'; n6.location = (178, 95)
n6.gradient_type = 'RADIAL'
n7 = _N.new('ShaderNodeMapping'); n7.name = 'Mapping.001'; n7.location = (-241, 65)
n7.inputs[2].default_value = (0.0, 0.9861, 0.0)
n8 = _N.new('ShaderNodeValToRGB'); n8.name = 'ColorRamp.001'; n8.location = (398, 89)
n8.width = 214
while len(n8.color_ramp.elements) > 1: n8.color_ramp.elements.remove(n8.color_ramp.elements[-1])
n8.color_ramp.elements[0].position = 0.5103; n8.color_ramp.elements[0].color = (0.0, 0.0, 0.0, 1.0)
_e = n8.color_ramp.elements.new(1.0); _e.color = (1.0, 1.0, 1.0, 1.0)
n9 = _N.new('ShaderNodeEmission'); n9.name = 'Emission'; n9.location = (891, 653)
n9.inputs[0].default_value = (0.8, 0.8, 0.8, 1.0)
n9.inputs[1].default_value = 512.0
n10 = _N.new('ShaderNodeMath'); n10.name = 'Math'; n10.location = (900, 372)
n10.operation = 'MULTIPLY'
n11 = _N.new('ShaderNodeMath'); n11.name = 'Math.002'; n11.location = (1120, 473)
n11.operation = 'MULTIPLY'
n12 = _N.new('ShaderNodeMixShader'); n12.name = 'Mix Shader'; n12.location = (1363, 437)
n13 = _N.new('ShaderNodeValToRGB'); n13.name = 'ColorRamp'; n13.location = (456, 311)
n13.width = 214
while len(n13.color_ramp.elements) > 1: n13.color_ramp.elements.remove(n13.color_ramp.elements[-1])
n13.color_ramp.elements[0].position = 0.835; n13.color_ramp.elements[0].color = (0.0, 0.0, 0.0, 1.0)
_e = n13.color_ramp.elements.new(1.0); _e.color = (1.0, 1.0, 1.0, 1.0)
n14 = _N.new('ShaderNodeValToRGB'); n14.name = 'ColorRamp.002'; n14.location = (410, 651)
n14.width = 214
while len(n14.color_ramp.elements) > 1: n14.color_ramp.elements.remove(n14.color_ramp.elements[-1])
n14.color_ramp.elements[0].position = 0.634; n14.color_ramp.elements[0].color = (0.0, 0.0, 0.0, 1.0)
_e = n14.color_ramp.elements.new(1.0); _e.color = (1.0, 1.0, 1.0, 1.0)
n15 = _N.new('ShaderNodeMapping'); n15.name = 'Mapping'; n15.location = (-232, 380)
n15.inputs[1].default_value = (0.0, 29.34, 0.0)
_L.new(n15.outputs[0], n0.inputs[0])
_L.new(n13.outputs[0], n10.inputs[1])
_L.new(n15.outputs[0], n3.inputs[0])
_L.new(n9.outputs[0], n12.inputs[2])
_L.new(n10.outputs[0], n11.inputs[0])
_L.new(n2.outputs[0], n12.inputs[1])
_L.new(n0.outputs[1], n13.inputs[0])
_L.new(n5.outputs[0], n15.inputs[0])
_L.new(n3.outputs[0], n14.inputs[0])
_L.new(n0.outputs[1], n4.inputs[1])
_L.new(n4.outputs[0], n10.inputs[0])
_L.new(n5.outputs[0], n7.inputs[0])
_L.new(n7.outputs[0], n6.inputs[0])
_L.new(n6.outputs[0], n8.inputs[0])
_L.new(n11.outputs[0], n12.inputs[0])
_L.new(n8.outputs[0], n11.inputs[1])
_L.new(n12.outputs[0], n1.inputs[1])
_L.new(n14.outputs[0], n4.inputs[0])
n1.is_active_output = True
mat_material_001.use_nodes = True; mat_material_001.node_tree.nodes.clear()
_N = mat_material_001.node_tree.nodes; _L = mat_material_001.node_tree.links
n0 = _N.new('ShaderNodeOutputMaterial'); n0.name = 'Material Output'; n0.location = (300, 300)
n1 = _N.new('ShaderNodeBsdfGlass'); n1.name = 'Glass BSDF'; n1.location = (10, 300)
n1.distribution = 'BECKMANN'
n1.inputs[0].default_value = (0.07624, 0.1379, 0.8, 1.0)
n1.inputs[1].default_value = 0.4728
n1.inputs[2].default_value = 3.25
_L.new(n1.outputs[0], n0.inputs[0])
n0.is_active_output = True
mat_material.use_nodes = True; mat_material.node_tree.nodes.clear()
_N = mat_material.node_tree.nodes; _L = mat_material.node_tree.links
n0 = _N.new('ShaderNodeGroup'); n0.name = 'Group'; n0.location = (-365, 572)
n0.width = 327
n0.node_tree = ng_rg_pbr2
n0.inputs[0].default_value = (1.0, 0.6044, 0.07265, 1.0)
n0.inputs[1].default_value = 0.0
n0.inputs[2].default_value = (0.0, 0.0, 0.0)
n0.inputs[3].default_value = (0.08314, 0.02119, 1.0, 1.0)
n0.inputs[4].default_value = 0.5
n0.inputs[5].default_value = (1.0, 1.0, 1.0, 1.0)
n0.inputs[6].default_value = 0.5
n0.inputs[7].default_value = 0.1
n0.inputs[8].default_value = 0.0
n0.inputs[9].default_value = 0.2704
n0.inputs[10].default_value = 0.6038
n0.inputs[11].default_value = (0.0, 0.0, 0.0)
n0.inputs[12].default_value = 0.5
n1 = _N.new('ShaderNodeOutputMaterial'); n1.name = 'Material Output'; n1.location = (702, 361)
n2 = _N.new('ShaderNodeMixShader'); n2.name = 'Mix Shader'; n2.location = (482, 486)
n3 = _N.new('ShaderNodeWireframe'); n3.name = 'Wireframe'; n3.location = (75, 346)
n4 = _N.new('ShaderNodeEmission'); n4.name = 'Emission'; n4.location = (37, 198)
n4.inputs[0].default_value = (0.05053, 0.08239, 0.7491, 1.0)
n4.inputs[1].default_value = 10.0
n5 = _N.new('ShaderNodeBsdfAnisotropic'); n5.name = 'Glossy BSDF'; n5.location = (355, 241)
n5.distribution = 'GGX'
n5.inputs[0].default_value = (0.1837, 0.1532, 0.8, 1.0)
n5.inputs[1].default_value = 0.9487
n6 = _N.new('ShaderNodeDisplacement'); n6.name = 'Displacement'; n6.location = (0, 0)
n6.inputs[1].default_value = 0.0
n6.inputs[2].default_value = 0.1
_L.new(n0.outputs[4], n2.inputs[1])
_L.new(n2.outputs[0], n1.inputs[0])
_L.new(n3.outputs[0], n2.inputs[0])
_L.new(n4.outputs[0], n2.inputs[2])
_L.new(n0.outputs[6], n6.inputs[0])
_L.new(n6.outputs[0], n1.inputs[2])
n1.is_active_output = True

# ---- world
world_world = bpy.data.worlds.new('World'); scene.world = world_world
world_world.use_nodes = True; world_world.node_tree.nodes.clear()
_N = world_world.node_tree.nodes; _L = world_world.node_tree.links
n0 = _N.new('ShaderNodeOutputWorld'); n0.name = 'World Output'; n0.location = (300, 300)
n1 = _N.new('ShaderNodeBackground'); n1.name = 'Background'; n1.location = (10, 300)
n1.inputs[1].default_value = 0.1
n2 = _N.new('ShaderNodeTexEnvironment'); n2.name = 'Environment Texture'; n2.location = (-180, 300)
n2.width = 140
n2.image = img_envmap_nebula0_png
_L.new(n1.outputs[0], n0.inputs[0])
_L.new(n2.outputs[0], n1.inputs[0])
n0.is_active_output = True
world_world.color = (0.05088, 0.05088, 0.05088)
world_world.use_sun_shadow = False
world_world.sun_shadow_jitter_overblur = 0.0
world_world.cycles.sampling_method = 'MANUAL'

# ---- cameras
cam_camera = bpy.data.cameras.new('Camera')
cam_camera.clip_end = 100.0
cam_camera.lens = 25.04
cam_camera.sensor_width = 32.0
cam_camera.sensor_height = 18.0
cam_camera.ortho_scale = 7.314
cam_camera.dof.focus_distance = 0.0

# ---- lights
light_sun = bpy.data.lights.new('Sun', 'SUN')
light_sun.transmission_factor = 0.0
light_sun.angle = 0.1993
light_sun.energy = 1.0
light_sun.shadow_buffer_clip_start = 0.5
light_sun.shadow_soft_size = 0.1
light_sun.shadow_cascade_max_distance = 1000.0

# ---- meshes
me_icosphere = bpy.data.meshes.new('Icosphere')
me_icosphere.from_pydata([(0.0, 0.0, -1.0), (0.7236, -0.5257, -0.4472), (-0.2764, -0.8506, -0.4472), (-0.8944, 0.0, -0.4472), (-0.2764, 0.8506, -0.4472), (0.7236, 0.5257, -0.4472), (0.2764, -0.8506, 0.4472), (-0.7236, -0.5257, 0.4472), (-0.7236, 0.5257, 0.4472), (0.2764, 0.8506, 0.4472), (0.8944, 0.0, 0.4472), (0.0, 0.0, 1.0), (-0.1625, -0.5, -0.8507), (0.4253, -0.309, -0.8507), (0.2629, -0.809, -0.5257), (0.8506, 0.0, -0.5257), (0.4253, 0.309, -0.8507), (-0.5257, 0.0, -0.8507), (-0.6882, -0.5, -0.5257), (-0.1625, 0.5, -0.8507), (-0.6882, 0.5, -0.5257), (0.2629, 0.809, -0.5257), (0.9511, -0.309, 0.0), (0.9511, 0.309, 0.0), (0.0, -1.0, 0.0), (0.5878, -0.809, 0.0), (-0.9511, -0.309, 0.0), (-0.5878, -0.809, 0.0), (-0.5878, 0.809, 0.0), (-0.9511, 0.309, 0.0), (0.5878, 0.809, 0.0), (0.0, 1.0, 0.0), (0.6882, -0.5, 0.5257), (-0.2629, -0.809, 0.5257), (-0.8506, 0.0, 0.5257), (-0.2629, 0.809, 0.5257), (0.6882, 0.5, 0.5257), (0.1625, -0.5, 0.8507), (0.5257, 0.0, 0.8507), (-0.4253, -0.309, 0.8507), (-0.4253, 0.309, 0.8507), (0.1625, 0.5, 0.8507)], [], [(0, 13, 12), (1, 13, 15), (0, 12, 17), (0, 17, 19), (0, 19, 16), (1, 15, 22), (2, 14, 24), (3, 18, 26), (4, 20, 28), (5, 21, 30), (1, 22, 25), (2, 24, 27), (3, 26, 29), (4, 28, 31), (5, 30, 23), (6, 32, 37), (7, 33, 39), (8, 34, 40), (9, 35, 41), (10, 36, 38), (38, 41, 11), (38, 36, 41), (36, 9, 41), (41, 40, 11), (41, 35, 40), (35, 8, 40), (40, 39, 11), (40, 34, 39), (34, 7, 39), (39, 37, 11), (39, 33, 37), (33, 6, 37), (37, 38, 11), (37, 32, 38), (32, 10, 38), (23, 36, 10), (23, 30, 36), (30, 9, 36), (31, 35, 9), (31, 28, 35), (28, 8, 35), (29, 34, 8), (29, 26, 34), (26, 7, 34), (27, 33, 7), (27, 24, 33), (24, 6, 33), (25, 32, 6), (25, 22, 32), (22, 10, 32), (30, 31, 9), (30, 21, 31), (21, 4, 31), (28, 29, 8), (28, 20, 29), (20, 3, 29), (26, 27, 7), (26, 18, 27), (18, 2, 27), (24, 25, 6), (24, 14, 25), (14, 1, 25), (22, 23, 10), (22, 15, 23), (15, 5, 23), (16, 21, 5), (16, 19, 21), (19, 4, 21), (19, 20, 4), (19, 17, 20), (17, 3, 20), (17, 18, 3), (17, 12, 18), (12, 2, 18), (15, 16, 5), (15, 13, 16), (13, 0, 16), (12, 14, 2), (12, 13, 14), (13, 1, 14)])
me_icosphere.materials.append(mat_material_001)
me_icosphere.use_remesh_preserve_volume = False
me_icosphere.use_remesh_preserve_attributes = False
me_icosphere.use_mirror_vertex_groups = False
me_icosphere.update()
me_cone = bpy.data.meshes.new('Cone')
me_cone.from_pydata([(-1.154, 0.01908, -2.5), (-1.427, 0.1141, -2.5), (-0.338, -0.4646, -1.107), (-0.676, -0.3392, -1.25), (-0.6836, -0.3823, -1.875), (-0.8957, -0.3866, -2.459), (-1.148, 0.02296, -2.34), (-0.8489, 0.1644, -0.145), (-0.4702, -0.2531, 8.882e-16), (-0.7995, -0.3463, -1.874), (-1.071, 0.1928, -2.28), (-0.1323, 0.03992, 1.25), (-0.2645, -0.167, 1.25), (-0.5147, 0.2092, -0.2202), (-0.1328, 0.0309, 2.5), (4.796e-08, 0.5486, -2.5), (4.796e-08, 0.5486, -2.5), (8.811e-08, 1.008, -1.25), (1.154, 0.01908, -2.5), (1.427, 0.1141, -2.5), (-4.062e-08, -0.4646, -1.107), (0.338, -0.4646, -1.107), (0.676, -0.3393, -1.25), (0.6836, -0.3823, -1.875), (0.8957, -0.3866, -2.459), (1.148, 0.02296, -2.34), (0.8489, 0.1644, -0.145), (0.4702, -0.2531, -2.497e-15), (0.7995, -0.3463, -1.874), (1.071, 0.1928, -2.28), (5.515e-08, 0.6308, -7.395e-09), (3.49e-09, 0.03992, 1.25), (0.1323, 0.03992, 1.25), (0.2645, -0.167, 1.25), (3.102e-08, 0.3548, 1.25), (0.5147, 0.2092, -0.2202), (0.1328, 0.0309, 2.5), (8.742e-09, 0.1, 2.5), (-0.4408, -0.08, -2.5), (-0.7416, -0.08, -3.026), (-1.154, -0.1791, -2.5), (-1.427, -0.2741, -2.5), (-0.338, 0.3046, -1.107), (-0.676, 0.1793, -1.25), (-0.6836, 0.2223, -1.875), (-0.8957, 0.2266, -2.459), (-1.148, -0.183, -2.34), (-0.8489, -0.3244, -0.145), (-0.2351, -0.08, 7.568e-09), (-0.4702, 0.09313, 1.514e-08), (-0.7995, 0.1863, -1.874), (-1.071, -0.3528, -2.28), (-0.1323, -0.1999, 1.25), (-0.2645, 0.007018, 1.25), (-0.5147, -0.3692, -0.2202), (-0.1328, -0.1909, 2.5), (-0.1376, -0.08, 2.5), (-0.08486, -0.08, 2.388), (-0.08627, -0.08, 2.415), (-5.051e-08, -0.5778, -2.5), (-5.051e-08, -0.5778, -2.5), (-5.335e-08, -0.6103, -1.25), (-6.994e-09, -0.08, -0.9447), (0.4408, -0.08, -2.5), (0.7416, -0.08, -3.026), (1.154, -0.1791, -2.5), (1.427, -0.2741, -2.5), (2.663e-08, 0.3046, -1.107), (0.338, 0.3046, -1.107), (0.676, 0.1793, -1.25), (0.6836, 0.2223, -1.875), (0.8957, 0.2266, -2.459), (1.148, -0.183, -2.34), (0.8489, -0.3244, -0.145), (-6.994e-09, -0.08, 7.568e-09), (0.2351, -0.08, 7.568e-09), (0.4702, 0.09313, 1.514e-08), (0.7995, 0.1863, -1.874), (1.071, -0.3528, -2.28), (-6.914e-08, -0.7908, -6.954e-08), (-1.748e-08, -0.1999, 1.25), (0.1323, -0.1999, 1.25), (0.2645, 0.007018, 1.25), (-4.5e-08, -0.5148, 1.25), (0.5147, -0.3692, -0.2202), (-6.994e-09, -0.08, 2.5), (-7.372e-09, -0.08, 2.5), (0.1328, -0.1909, 2.5), (-2.273e-08, -0.26, 2.5), (0.1376, -0.08, 2.5), (-7.372e-09, -0.08, 2.5), (0.08486, -0.08, 2.388), (-8.328e-09, -0.08, 2.464), (0.08627, -0.08, 2.415)], [], [(38, 0, 16), (7, 34, 30), (62, 2, 38), (2, 4, 39), (5, 0, 39), (0, 10, 1), (20, 48, 2), (2, 8, 3), (4, 5, 39), (10, 7, 1), (74, 11, 48), (48, 12, 8), (57, 10, 5), (31, 86, 11), (11, 90, 12), (7, 57, 14), (14, 90, 86), (9, 3, 12), (14, 92, 56), (15, 62, 38), (38, 39, 0), (0, 1, 16), (16, 15, 38), (17, 16, 1), (7, 14, 37), (17, 1, 7), (30, 17, 7), (7, 37, 34), (62, 20, 2), (39, 38, 2), (2, 3, 4), (5, 6, 0), (0, 6, 10), (20, 74, 48), (2, 48, 8), (4, 9, 5), (10, 13, 7), (74, 31, 11), (48, 11, 12), (5, 9, 58), (57, 13, 10), (10, 6, 5), (5, 58, 57), (11, 86, 90), (7, 13, 57), (85, 37, 14), (14, 56, 90), (86, 85, 14), (12, 90, 58), (9, 4, 3), (3, 8, 12), (12, 58, 9), (14, 57, 92), (15, 17, 16), (63, 16, 18), (26, 30, 34), (62, 63, 21), (21, 64, 23), (24, 64, 18), (18, 19, 29), (20, 21, 75), (21, 22, 27), (23, 64, 24), (29, 19, 26), (74, 75, 32), (75, 27, 33), (91, 24, 29), (31, 32, 86), (32, 33, 90), (26, 36, 91), (36, 86, 90), (28, 33, 22), (36, 89, 92), (34, 62, 31), (15, 63, 62), (63, 18, 64), (18, 16, 19), (16, 63, 15), (17, 19, 16), (26, 37, 36), (17, 26, 19), (30, 26, 17), (26, 34, 37), (62, 21, 20), (64, 21, 63), (21, 23, 22), (24, 18, 25), (18, 29, 25), (20, 75, 74), (21, 27, 75), (23, 24, 28), (29, 26, 35), (74, 32, 31), (75, 33, 32), (24, 93, 28), (91, 29, 35), (29, 24, 25), (24, 91, 93), (31, 86, 85), (32, 90, 86), (26, 91, 35), (85, 36, 37), (36, 90, 89), (86, 36, 85), (33, 93, 90), (28, 22, 23), (22, 33, 27), (33, 28, 93), (36, 92, 91), (62, 17, 15), (62, 30, 17), (74, 62, 20), (37, 31, 85), (31, 62, 74), (62, 34, 30), (34, 31, 37), (38, 60, 40), (47, 79, 83), (62, 38, 42), (42, 39, 44), (45, 39, 40), (40, 41, 51), (67, 42, 48), (42, 43, 49), (44, 39, 45), (51, 41, 47), (74, 48, 52), (48, 49, 53), (57, 45, 51), (80, 52, 86), (52, 53, 90), (47, 55, 57), (55, 86, 90), (50, 53, 43), (55, 56, 92), (92, 56, 90), (59, 38, 62), (38, 40, 39), (40, 60, 41), (60, 38, 59), (61, 41, 60), (47, 88, 55), (61, 47, 41), (79, 47, 61), (47, 83, 88), (62, 42, 67), (39, 42, 38), (42, 44, 43), (45, 40, 46), (40, 51, 46), (67, 48, 74), (42, 49, 48), (44, 45, 50), (51, 47, 54), (74, 52, 80), (48, 53, 52), (45, 58, 50), (58, 57, 92), (57, 51, 54), (51, 45, 46), (45, 57, 58), (52, 90, 86), (47, 57, 54), (85, 55, 88), (55, 90, 56), (86, 55, 85), (53, 58, 90), (50, 43, 44), (43, 53, 49), (53, 50, 58), (55, 92, 57), (92, 90, 58), (59, 60, 61), (63, 65, 60), (73, 83, 79), (62, 68, 63), (68, 70, 64), (71, 65, 64), (65, 78, 66), (67, 75, 68), (68, 76, 69), (70, 71, 64), (78, 73, 66), (74, 81, 75), (75, 82, 76), (91, 78, 71), (80, 86, 81), (81, 90, 82), (73, 91, 87), (87, 90, 86), (77, 69, 82), (87, 92, 89), (92, 90, 89), (83, 80, 62), (59, 62, 63), (63, 64, 65), (65, 66, 60), (60, 59, 63), (61, 60, 66), (73, 87, 88), (61, 66, 73), (79, 61, 73), (73, 88, 83), (62, 67, 68), (64, 63, 68), (68, 69, 70), (71, 72, 65), (65, 72, 78), (67, 74, 75), (68, 75, 76), (70, 77, 71), (78, 84, 73), (74, 80, 81), (75, 81, 82), (71, 77, 93), (93, 92, 91), (91, 84, 78), (78, 72, 71), (71, 93, 91), (80, 85, 86), (81, 86, 90), (73, 84, 91), (85, 88, 87), (87, 89, 90), (86, 85, 87), (82, 90, 93), (77, 70, 69), (69, 76, 82), (82, 93, 77), (87, 91, 92), (92, 93, 90), (62, 59, 61), (62, 61, 79), (74, 67, 62), (88, 85, 80), (80, 74, 62), (62, 79, 83), (83, 88, 80)])
me_cone.materials.append(mat_material)
me_cone.use_remesh_preserve_volume = False
me_cone.use_remesh_preserve_attributes = False
me_cone.use_mirror_vertex_groups = False
me_cone.update()

# ---- curves / text
cu_beziercurve = bpy.data.curves.new('BezierCurve', 'CURVE')
cu_beziercurve.dimensions = '3D'
_sp = cu_beziercurve.splines.new('BEZIER'); _sp.bezier_points.add(1)
_sp.bezier_points.foreach_set('co', [-1.065, -2.166, 0.02154, -1.022, 2.466, 0.0])
_sp.bezier_points.foreach_set('handle_left', [-1.042, -2.978, -0.04386, -1.023, 1.466, 0.0])
_sp.bezier_points.foreach_set('handle_right', [-1.093, -1.215, 0.09821, -1.021, 4.276, 0.0])
for _p, _l, _r in zip(_sp.bezier_points, ['ALIGNED', 'ALIGNED'], ['ALIGNED', 'ALIGNED']): _p.handle_left_type = _l; _p.handle_right_type = _r
_sp.order_u = 0
_sp.order_v = 0
cu_beziercurve.materials.append(mat_engine_exhaust)
cu_beziercurve.use_path = True
cu_beziercurve.use_path_clamp = True
cu_beziercurve.bevel_resolution = 12
cu_beziercurve.bevel_depth = 0.167
cu_beziercurve.render_resolution_u = 12
cu_beziercurve.fill_mode = 'FULL'
cu_point = bpy.data.curves.new('Point', 'CURVE')
cu_point.dimensions = '3D'
_sp = cu_point.splines.new('BEZIER'); _sp.bezier_points.add(0)
_sp.bezier_points.foreach_set('co', [0.0, 0.0, 0.0])
_sp.bezier_points.foreach_set('handle_left', [0.0, 0.0, 0.0])
_sp.bezier_points.foreach_set('handle_right', [0.0, 0.0, 0.0])
for _p, _l, _r in zip(_sp.bezier_points, ['VECTOR'], ['VECTOR']): _p.handle_left_type = _l; _p.handle_right_type = _r
_sp.order_u = 2
_sp.use_endpoint_u = True
cu_point.use_path_clamp = True
cu_point.bevel_resolution = 8
cu_point.bevel_depth = 0.678
cu_point.fill_mode = 'HALF'

# ---- objects
ob_beziercurve = bpy.data.objects.new('BezierCurve', cu_beziercurve)
ob_point = bpy.data.objects.new('Point', cu_point)
ob_empty = bpy.data.objects.new('Empty', None)
ob_icosphere = bpy.data.objects.new('Icosphere', me_icosphere)
ob_sun = bpy.data.objects.new('Sun', light_sun)
ob_ship = bpy.data.objects.new('Ship', me_cone)
ob_camera = bpy.data.objects.new('Camera', cam_camera)

# ---- transforms, parenting, visibility, modifiers, constraints
ob_beziercurve.location = (1.074, -4.317, -0.04924)
ob_beziercurve.lineart.crease_threshold = 0.0
ob_beziercurve.cycles.use_adaptive_subdivision = True
_m = ob_beziercurve.modifiers.new('Subsurf', 'SUBSURF')
_m.uv_smooth = 'PRESERVE_CORNERS'
_m.quality = 2
_m.show_only_control_edges = False
ob_point.location = (0.0, 0.0, 0.0)
ob_point.lineart.crease_threshold = 0.0
ob_empty.location = (0.0, 0.0, -0.08)
ob_empty.empty_image_offset = (0.0, 0.0)
ob_empty.lineart.crease_threshold = 0.0
ob_icosphere.location = (0.0, -0.62, 0.49)
ob_icosphere.rotation_euler = (0.0, 0.0, 0.9442)
ob_icosphere.scale = (0.7035, 0.7035, 0.4643)
ob_icosphere.lineart.crease_threshold = 0.0
ob_sun.location = (-0.4602, -1.718, 0.5401)
ob_sun.rotation_euler = (4.356, 0.0, 0.0)
ob_sun.hide_viewport = True
ob_sun.hide_render = True
ob_sun.lineart.crease_threshold = 0.0
ob_ship.location = (0.0, 0.0, 0.0)
ob_ship.rotation_euler = (-1.571, 3.142, 2.221e-16)
ob_ship.lineart.crease_threshold = 0.0
ob_camera.location = (-8.393, -2.781, 0.1137)
ob_camera.rotation_euler = (1.109, 0.0, 0.8149)
ob_camera.lock_rotations_4d = False
ob_camera.empty_display_type = 'ARROWS'
ob_camera.color = (0.0, 0.0, 0.0, 0.0)
ob_camera.display_type = 'WIRE'
ob_camera.lineart.crease_threshold = 0.0
_c = ob_camera.constraints.new('TRACK_TO'); _c.name = 'Track To'
_c.target = ob_ship

# ---- collection membership
col_collection_1.objects.link(ob_beziercurve)
col_collection_1.objects.link(ob_point)
col_collection_1.objects.link(ob_empty)
col_collection_1.objects.link(ob_icosphere)
col_collection_1.objects.link(ob_sun)
col_collection_1.objects.link(ob_ship)
col_collection_1.objects.link(ob_camera)

# ---- scene / render settings (as saved in the file)
scene.camera = ob_camera
scene.frame_start = 1; scene.frame_end = 250; scene.frame_set(116)
scene.render.engine = 'CYCLES'
scene.render.image_settings.color_mode = 'RGB'
scene.render.image_settings.compression = 0
scene.render.dither_intensity = 0.0
scene.render.use_motion_blur = True
scene.render.motion_blur_shutter = 1.0
scene.cycles.feature_set = 'EXPERIMENTAL'
scene.cycles.use_denoising = False
scene.cycles.samples = 128
scene.cycles.sampling_pattern = 'TABULATED_SOBOL'
scene.cycles.use_adaptive_sampling = False
scene.cycles.use_light_tree = False
scene.cycles.caustics_reflective = False
scene.cycles.caustics_refractive = False
scene.cycles.blur_glossy = 0.0
scene.cycles.max_bounces = 4
scene.cycles.diffuse_bounces = 1
scene.cycles.transmission_bounces = 8
scene.cycles.volume_bounces = 2
scene.cycles.transparent_max_bounces = 4
scene.cycles.volume_max_steps = 205
scene.cycles.preview_dicing_rate = 1.0
scene.cycles.max_subdivisions = 8
scene.cycles.sample_clamp_indirect = 0.0
scene.cycles.debug_use_hair_bvh = False
scene.view_settings.view_transform = 'Standard'
bpy.context.view_layer.update()
